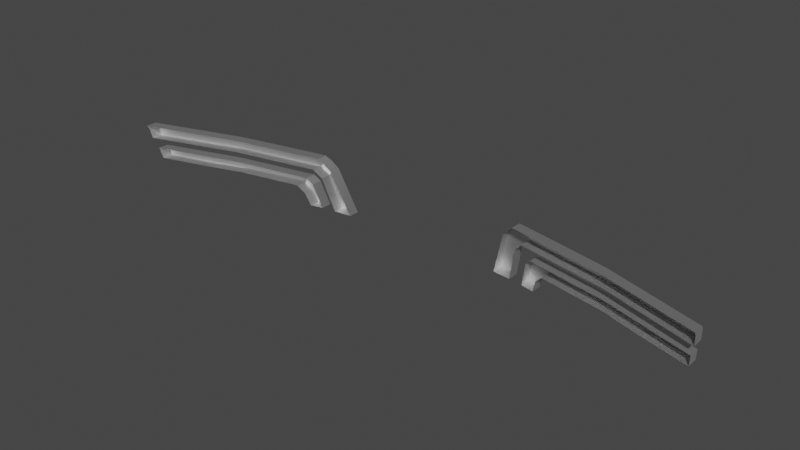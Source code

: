 # Source: Car_Lights.blend  (saved by Blender 2.91.10; exported with 4.5.12 LTS)
import bpy
from mathutils import Matrix  # noqa: F401  (used for matrix-valued properties, if any)

bpy.ops.wm.read_factory_settings(use_empty=True)
scene = bpy.context.scene
scene.name = 'Lights'

# ---- collections
col_collection_001 = bpy.data.collections.new('Collection.001'); scene.collection.children.link(col_collection_001)

# ---- materials (node trees are filled in below, after node groups)
mat_material_001 = bpy.data.materials.new('Material.001')
mat_material_001.use_transparent_shadow = False
mat_material_001.roughness = 0.5528
mat_material_001.specular_intensity = 1.0
mat_material_001.metallic = 1.0
mat_lights = bpy.data.materials.new('Lights')
mat_lights.use_transparent_shadow = False
mat_lights.roughness = 0.5528
mat_lights.specular_intensity = 1.0
mat_lights.metallic = 1.0

# ---- material node trees
mat_material_001.use_nodes = True; mat_material_001.node_tree.nodes.clear()
_N = mat_material_001.node_tree.nodes; _L = mat_material_001.node_tree.links
n0 = _N.new('ShaderNodeBsdfPrincipled'); n0.name = 'Principled BSDF'; n0.location = (10, 300)
n0.distribution = 'GGX'
n0.subsurface_method = 'BURLEY'
n0.inputs[1].default_value = 1.0
n0.inputs[2].default_value = 0.5528
n0.inputs[3].default_value = 1.45
n0.inputs[13].default_value = 1.0
n0.inputs[27].default_value = (0.0, 0.0, 0.0, 1.0)
n0.inputs[28].default_value = 1.0
n1 = _N.new('ShaderNodeOutputMaterial'); n1.name = 'Material Output'; n1.location = (300, 300)
n2 = _N.new('ShaderNodeNormalMap'); n2.name = 'Normal Map'; n2.location = (-300, -300)
n2.label = 'Normal/Map'
_L.new(n0.outputs[0], n1.inputs[0])
_L.new(n2.outputs[0], n0.inputs[5])
n1.is_active_output = True
mat_lights.use_nodes = True; mat_lights.node_tree.nodes.clear()
_N = mat_lights.node_tree.nodes; _L = mat_lights.node_tree.links
n0 = _N.new('ShaderNodeBsdfPrincipled'); n0.name = 'Principled BSDF'; n0.location = (10, 300)
n0.distribution = 'GGX'
n0.subsurface_method = 'BURLEY'
n0.inputs[1].default_value = 1.0
n0.inputs[2].default_value = 0.5528
n0.inputs[3].default_value = 1.45
n0.inputs[13].default_value = 1.0
n0.inputs[27].default_value = (0.0, 0.0, 0.0, 1.0)
n0.inputs[28].default_value = 1.0
n1 = _N.new('ShaderNodeOutputMaterial'); n1.name = 'Material Output'; n1.location = (300, 300)
n2 = _N.new('ShaderNodeNormalMap'); n2.name = 'Normal Map'; n2.location = (-300, -300)
n2.label = 'Normal/Map'
_L.new(n0.outputs[0], n1.inputs[0])
_L.new(n2.outputs[0], n0.inputs[5])
n1.is_active_output = True

# ---- world
world_world_001 = bpy.data.worlds.new('World.001'); scene.world = world_world_001
world_world_001.use_nodes = True; world_world_001.node_tree.nodes.clear()
_N = world_world_001.node_tree.nodes; _L = world_world_001.node_tree.links
n0 = _N.new('ShaderNodeOutputWorld'); n0.name = 'World Output'; n0.location = (300, 300)
n1 = _N.new('ShaderNodeBackground'); n1.name = 'Background'; n1.location = (10, 300)
n1.inputs[0].default_value = (0.05088, 0.05088, 0.05088, 1.0)
_L.new(n1.outputs[0], n0.inputs[0])
n0.is_active_output = True
world_world_001.color = (0.05088, 0.05088, 0.05088)
world_world_001.use_sun_shadow = False
world_world_001.sun_shadow_jitter_overblur = 0.0

# ---- meshes
me_plane_001 = bpy.data.meshes.new('Plane.001')
me_plane_001.from_pydata([(22.38, 80.03, -217.6), (18.42, 80.03, -218.0), (41.15, 89.4, -212.2), (23.52, 91.85, -215.2), (45.22, 89.4, -211.4), (65.6, 91.66, -204.5), (23.33, 91.66, -215.4), (45.09, 92.51, -210.5), (29.24, 82.76, -215.8), (25.7, 80.78, -216.9), (42.0, 92.51, -211.2), (65.39, 89.4, -205.0), (25.16, 92.51, -214.7), (65.68, 92.51, -204.0), (24.35, 87.69, -216.0), (24.18, 92.51, -214.8), (21.62, 89.95, -215.9), (26.07, 89.4, -215.3), (32.12, 84.36, -215.0), (36.64, 86.88, -213.6), (25.51, 80.03, -217.1), (28.36, 80.03, -216.5), (53.31, 84.36, -209.7), (64.68, 86.88, -205.9), (45.28, 84.36, -212.3), (45.25, 86.88, -211.9), (28.2, 86.88, -215.3), (26.91, 85.6, -215.8), (30.85, 84.36, -215.2), (64.32, 84.36, -206.5), (65.6, 91.66, -206.9), (45.19, 91.66, -213.3), (24.35, 91.66, -217.6), (45.22, 89.4, -213.8), (41.15, 89.4, -214.6), (22.38, 80.03, -220.0), (18.42, 80.03, -220.4), (23.52, 91.85, -217.6), (23.33, 91.66, -217.8), (45.09, 92.51, -212.9), (32.12, 84.36, -217.4), (36.64, 86.88, -216.0), (42.0, 92.51, -213.6), (25.16, 92.51, -217.1), (24.35, 87.69, -218.4), (24.18, 92.51, -217.2), (25.7, 80.78, -219.3), (29.24, 82.76, -218.2), (21.62, 89.95, -218.3), (26.07, 89.4, -217.7), (65.68, 92.51, -206.4), (65.39, 89.4, -207.4), (25.51, 80.03, -219.5), (28.36, 80.03, -218.9), (53.31, 84.36, -212.1), (64.68, 86.88, -208.3), (45.28, 84.36, -214.7), (45.25, 86.88, -214.3), (28.2, 86.88, -217.7), (26.91, 85.6, -218.2), (30.85, 84.36, -217.6), (64.32, 84.36, -208.9), (-22.38, 80.03, -217.6), (-18.42, 80.03, -218.0), (-41.15, 89.4, -212.2), (-23.52, 91.85, -215.2), (-45.22, 89.4, -211.4), (-65.6, 91.66, -204.5), (-23.33, 91.66, -215.4), (-45.09, 92.51, -210.5), (-29.24, 82.76, -215.8), (-25.7, 80.78, -216.9), (-42.0, 92.51, -211.2), (-65.39, 89.4, -205.0), (-25.16, 92.51, -214.7), (-65.68, 92.51, -204.0), (-24.35, 87.69, -216.0), (-24.18, 92.51, -214.8), (-21.62, 89.95, -215.9), (-26.07, 89.4, -215.3), (-32.12, 84.36, -215.0), (-36.64, 86.88, -213.6), (-25.51, 80.03, -217.1), (-28.36, 80.03, -216.5), (-53.31, 84.36, -209.7), (-64.68, 86.88, -205.9), (-45.28, 84.36, -212.3), (-45.25, 86.88, -211.9), (-28.2, 86.88, -215.3), (-26.91, 85.6, -215.8), (-30.85, 84.36, -215.2), (-64.32, 84.36, -206.5), (-65.6, 91.66, -206.9), (-45.19, 91.66, -213.3), (-24.35, 91.66, -217.6), (-45.22, 89.4, -213.8), (-41.15, 89.4, -214.6), (-22.38, 80.03, -220.0), (-18.42, 80.03, -220.4), (-23.52, 91.85, -217.6), (-23.33, 91.66, -217.8), (-45.09, 92.51, -212.9), (-32.12, 84.36, -217.4), (-36.64, 86.88, -216.0), (-42.0, 92.51, -213.6), (-25.16, 92.51, -217.1), (-24.35, 87.69, -218.4), (-24.18, 92.51, -217.2), (-25.7, 80.78, -219.3), (-29.24, 82.76, -218.2), (-21.62, 89.95, -218.3), (-26.07, 89.4, -217.7), (-65.68, 92.51, -206.4), (-65.39, 89.4, -207.4), (-25.51, 80.03, -219.5), (-28.36, 80.03, -218.9), (-53.31, 84.36, -212.1), (-64.68, 86.88, -208.3), (-45.28, 84.36, -214.7), (-45.25, 86.88, -214.3), (-28.2, 86.88, -217.7), (-26.91, 85.6, -218.2), (-30.85, 84.36, -217.6), (-64.32, 84.36, -208.9)], [], [(19, 57, 41), (6, 37, 38), (4, 51, 11), (24, 54, 22), (10, 39, 42), (5, 50, 13), (25, 55, 57), (7, 50, 39), (1, 35, 0), (29, 55, 23), (15, 43, 45), (22, 61, 29), (2, 33, 4), (28, 40, 18), (17, 34, 2), (8, 60, 28), (14, 49, 17), (20, 53, 21), (9, 59, 46), (0, 44, 14), (32, 42, 31), (32, 38, 37), (57, 54, 56), (31, 51, 33), (42, 39, 31), (36, 44, 35), (34, 32, 31), (33, 34, 31), (45, 43, 32), (39, 30, 31), (37, 45, 32), (48, 32, 44), (32, 49, 44), (56, 41, 57), (53, 46, 47), (46, 59, 47), (55, 61, 54), (47, 59, 60), (58, 40, 60), (58, 60, 59), (11, 30, 5), (20, 46, 52), (3, 45, 37), (21, 47, 8), (12, 42, 43), (18, 56, 24), (16, 38, 48), (26, 41, 58), (1, 48, 36), (27, 58, 59), (81, 119, 87), (68, 99, 65), (113, 66, 73), (116, 86, 84), (72, 101, 69), (112, 67, 75), (87, 117, 85), (69, 112, 75), (97, 63, 62), (117, 91, 85), (77, 105, 74), (123, 84, 91), (95, 64, 66), (102, 90, 80), (96, 79, 64), (122, 70, 90), (111, 76, 79), (115, 82, 83), (71, 121, 89), (106, 62, 76), (104, 94, 93), (94, 99, 100), (119, 116, 117), (93, 113, 92), (104, 93, 101), (98, 106, 110), (96, 94, 111), (95, 93, 96), (107, 94, 105), (101, 92, 112), (99, 94, 107), (94, 110, 106), (94, 106, 111), (118, 103, 102), (108, 115, 109), (108, 109, 121), (117, 116, 123), (109, 122, 121), (102, 120, 122), (120, 121, 122), (92, 73, 67), (82, 108, 71), (65, 107, 77), (109, 83, 70), (74, 104, 72), (118, 80, 86), (78, 100, 68), (88, 103, 81), (63, 110, 78), (89, 120, 88), (19, 25, 57), (6, 3, 37), (4, 33, 51), (24, 56, 54), (10, 7, 39), (5, 30, 50), (25, 23, 55), (7, 13, 50), (1, 36, 35), (29, 61, 55), (15, 12, 43), (22, 54, 61), (2, 34, 33), (28, 60, 40), (17, 49, 34), (8, 47, 60), (14, 44, 49), (20, 52, 53), (9, 27, 59), (0, 35, 44), (32, 43, 42), (57, 55, 54), (31, 30, 51), (36, 48, 44), (34, 49, 32), (39, 50, 30), (48, 38, 32), (56, 40, 41), (53, 52, 46), (58, 41, 40), (11, 51, 30), (20, 9, 46), (3, 15, 45), (21, 53, 47), (12, 10, 42), (18, 40, 56), (16, 6, 38), (26, 19, 41), (1, 16, 48), (27, 26, 58), (81, 103, 119), (68, 100, 99), (113, 95, 66), (116, 118, 86), (72, 104, 101), (112, 92, 67), (87, 119, 117), (69, 101, 112), (97, 98, 63), (117, 123, 91), (77, 107, 105), (123, 116, 84), (95, 96, 64), (102, 122, 90), (96, 111, 79), (122, 109, 70), (111, 106, 76), (115, 114, 82), (71, 108, 121), (106, 97, 62), (104, 105, 94), (119, 118, 116), (93, 95, 113), (98, 97, 106), (96, 93, 94), (101, 93, 92), (94, 100, 110), (118, 119, 103), (108, 114, 115), (102, 103, 120), (92, 113, 73), (82, 114, 108), (65, 99, 107), (109, 115, 83), (74, 105, 104), (118, 102, 80), (78, 110, 100), (88, 120, 103), (63, 98, 110), (89, 121, 120)])
me_plane_001.polygons.foreach_set('use_smooth', [True] * 180)
me_plane_001.polygons.foreach_set('material_index', [0, 0, 0, 0, 0, 0, 0, 0, 0, 0, 0, 0, 0, 0, 0, 0, 0, 0, 0, 0, 1, 1, 1, 1, 1, 1, 1, 1, 1, 1, 1, 1, 1, 1, 1, 1, 1, 1, 1, 1, 0, 0, 0, 0, 0, 0, 0, 0, 0, 0, 0, 0, 0, 0, 0, 0, 0, 0, 0, 0, 0, 0, 0, 0, 0, 0, 0, 0, 0, 0, 1, 1, 1, 1, 1, 1, 1, 1, 1, 1, 1, 1, 1, 1, 1, 1, 1, 1, 1, 1, 0, 0, 0, 0, 0, 0, 0, 0, 0, 0, 0, 0, 0, 0, 0, 0, 0, 0, 0, 0, 0, 0, 0, 0, 0, 0, 0, 0, 0, 0, 1, 1, 1, 1, 1, 1, 1, 1, 1, 1, 0, 0, 0, 0, 0, 0, 0, 0, 0, 0, 0, 0, 0, 0, 0, 0, 0, 0, 0, 0, 0, 0, 0, 0, 0, 0, 0, 0, 0, 0, 1, 1, 1, 1, 1, 1, 1, 1, 1, 1, 0, 0, 0, 0, 0, 0, 0, 0, 0, 0])
_k = set([(0, 1), (0, 14), (0, 35), (1, 16), (1, 36), (2, 4), (2, 17), (3, 6), (3, 15), (4, 11), (5, 11), (5, 13), (6, 16), (7, 10), (7, 13), (8, 21), (8, 28), (9, 20), (9, 27), (10, 12), (11, 51), (12, 15), (13, 50), (14, 17), (14, 44), (15, 45), (17, 49), (18, 24), (18, 28), (19, 25), (19, 26), (20, 21), (20, 52), (21, 53), (22, 24), (22, 29), (23, 25), (23, 29), (23, 55), (26, 27), (26, 58), (27, 59), (28, 60), (29, 61), (30, 50), (30, 51), (33, 34), (33, 51), (34, 49), (35, 36), (35, 44), (36, 48), (37, 38), (37, 45), (38, 48), (39, 42), (39, 50), (40, 56), (40, 60), (41, 57), (41, 58), (42, 43), (43, 45), (44, 49), (46, 52), (46, 59), (47, 53), (47, 60), (52, 53), (54, 56), (54, 61), (55, 57), (55, 61), (58, 59), (62, 63), (62, 76), (62, 97), (63, 78), (63, 98), (64, 66), (64, 79), (65, 68), (65, 77), (66, 73), (67, 73), (67, 75), (68, 78), (69, 72), (69, 75), (70, 83), (70, 90), (71, 82), (71, 89), (72, 74), (73, 113), (74, 77), (75, 112), (76, 79), (76, 106), (77, 107), (79, 111), (80, 86), (80, 90), (81, 87), (81, 88), (82, 83), (82, 114), (83, 115), (84, 86), (84, 91), (85, 87), (85, 91), (85, 117), (88, 89), (88, 120), (89, 121), (90, 122), (91, 123), (92, 112), (92, 113), (95, 96), (95, 113), (96, 111), (97, 98), (97, 106), (98, 110), (99, 100), (99, 107), (100, 110), (101, 104), (101, 112), (102, 118), (102, 122), (103, 119), (103, 120), (104, 105), (105, 107), (106, 111), (108, 114), (108, 121), (109, 115), (109, 122), (114, 115), (116, 118), (116, 123), (117, 119), (117, 123), (120, 121)])
me_plane_001.attributes.new('sharp_edge', 'BOOLEAN', 'EDGE').data.foreach_set('value', [ (min(e.vertices), max(e.vertices)) in _k for e in me_plane_001.edges])
_uv = me_plane_001.uv_layers.new(name='UVMap')
_uv.uv.foreach_set('vector', [0.1008, 0.9384, 0.1013, 0.9384, 0.1008, 0.9384, 0.1059, 0.9598, 0.1059, 0.9598, 0.1059, 0.9598, 0.1013, 0.9386, 0.1028, 0.9386, 0.1028, 0.9386, 0.1013, 0.9382, 0.102, 0.9382, 0.102, 0.9382, 0.1057, 0.9598, 0.1057, 0.9597, 0.1057, 0.9598, 0.1055, 0.9597, 0.1055, 0.9597, 0.1055, 0.9597, 0.1013, 0.9384, 0.1024, 0.9384, 0.1013, 0.9384, 0.1057, 0.9597, 0.1055, 0.9597, 0.1057, 0.9597, 0.106, 0.9597, 0.106, 0.9597, 0.106, 0.9597, 0.1022, 0.9382, 0.1024, 0.9384, 0.1024, 0.9384, 0.1059, 0.9598, 0.1059, 0.9598, 0.1059, 0.9598, 0.102, 0.9382, 0.1022, 0.9382, 0.1022, 0.9382, 0.101, 0.9386, 0.1013, 0.9386, 0.1013, 0.9386, 0.1004, 0.9382, 0.1005, 0.9382, 0.1005, 0.9382, 0.09977, 0.9386, 0.101, 0.9386, 0.101, 0.9386, 0.1003, 0.9381, 0.1004, 0.9382, 0.1004, 0.9382, 0.0997, 0.9385, 0.09977, 0.9386, 0.09977, 0.9386, 0.1059, 0.9596, 0.1058, 0.9596, 0.1058, 0.9596, 0.1001, 0.9379, 0.1, 0.9383, 0.1001, 0.9379, 0.106, 0.9597, 0.1059, 0.9598, 0.1059, 0.9598, 0.1465, 0.5492, 0.1452, 0.5489, 0.1451, 0.5487, 0.09518, 0.4979, 0.09526, 0.4979, 0.09524, 0.4979, 0.1168, 0.4115, 0.1212, 0.4102, 0.1167, 0.4102, 0.1169, 0.4141, 0.1266, 0.4129, 0.1169, 0.4129, 0.1452, 0.5489, 0.1451, 0.5488, 0.1451, 0.5487, 0.1471, 0.5487, 0.1466, 0.5489, 0.1469, 0.5484, 0.1153, 0.4129, 0.1056, 0.4143, 0.1169, 0.4141, 0.1169, 0.4129, 0.1153, 0.4129, 0.1169, 0.4141, 0.1464, 0.5492, 0.1464, 0.5492, 0.1465, 0.5492, 0.1451, 0.5488, 0.1441, 0.5483, 0.1451, 0.5487, 0.1465, 0.5492, 0.1464, 0.5492, 0.1465, 0.5492, 0.1468, 0.5491, 0.1465, 0.5492, 0.1466, 0.5489, 0.1056, 0.4143, 0.1072, 0.4131, 0.1067, 0.4122, 0.1167, 0.4102, 0.1136, 0.4116, 0.1168, 0.4115, 0.1102, 0.408, 0.1093, 0.4084, 0.1106, 0.4094, 0.1093, 0.4084, 0.1086, 0.411, 0.1106, 0.4094, 0.1239, 0.4115, 0.1229, 0.4102, 0.1212, 0.4102, 0.1106, 0.4094, 0.1086, 0.411, 0.1111, 0.4103, 0.109, 0.4117, 0.1118, 0.4103, 0.1111, 0.4103, 0.109, 0.4117, 0.1111, 0.4103, 0.1086, 0.411, 0.1028, 0.9386, 0.1028, 0.9388, 0.1028, 0.9388, 0.1001, 0.9378, 0.1001, 0.9379, 0.1001, 0.9378, 0.1059, 0.9598, 0.1059, 0.9598, 0.1059, 0.9598, 0.1002, 0.9378, 0.1003, 0.9381, 0.1003, 0.9381, 0.1059, 0.9598, 0.1057, 0.9598, 0.1059, 0.9598, 0.1005, 0.9382, 0.1013, 0.9382, 0.1013, 0.9382, 0.1059, 0.9598, 0.1059, 0.9598, 0.1059, 0.9598, 0.1001, 0.9384, 0.1008, 0.9384, 0.1001, 0.9384, 0.106, 0.9597, 0.1059, 0.9598, 0.106, 0.9597, 0.1, 0.9383, 0.1001, 0.9384, 0.1, 0.9383, 0.1008, 0.9384, 0.1013, 0.9384, 0.1013, 0.9384, 0.1059, 0.9598, 0.1059, 0.9598, 0.1059, 0.9598, 0.1028, 0.9386, 0.1013, 0.9386, 0.1028, 0.9386, 0.102, 0.9382, 0.1013, 0.9382, 0.102, 0.9382, 0.1057, 0.9598, 0.1057, 0.9597, 0.1057, 0.9597, 0.1055, 0.9597, 0.1055, 0.9597, 0.1055, 0.9597, 0.1013, 0.9384, 0.1024, 0.9384, 0.1024, 0.9384, 0.1057, 0.9597, 0.1055, 0.9597, 0.1055, 0.9597, 0.106, 0.9597, 0.106, 0.9597, 0.106, 0.9597, 0.1024, 0.9384, 0.1022, 0.9382, 0.1024, 0.9384, 0.1059, 0.9598, 0.1059, 0.9598, 0.1059, 0.9598, 0.1022, 0.9382, 0.102, 0.9382, 0.1022, 0.9382, 0.1013, 0.9386, 0.101, 0.9386, 0.1013, 0.9386, 0.1005, 0.9382, 0.1004, 0.9382, 0.1005, 0.9382, 0.101, 0.9386, 0.09977, 0.9386, 0.101, 0.9386, 0.1004, 0.9382, 0.1003, 0.9381, 0.1004, 0.9382, 0.09977, 0.9386, 0.0997, 0.9385, 0.09977, 0.9386, 0.1058, 0.9596, 0.1059, 0.9596, 0.1058, 0.9596, 0.1001, 0.9379, 0.1, 0.9383, 0.1, 0.9383, 0.1059, 0.9598, 0.106, 0.9597, 0.1059, 0.9598, 0.1452, 0.5489, 0.1465, 0.5492, 0.1451, 0.5487, 0.09518, 0.4979, 0.09524, 0.4979, 0.09526, 0.4979, 0.1168, 0.4115, 0.1212, 0.4102, 0.1239, 0.4115, 0.1169, 0.4141, 0.1266, 0.4129, 0.1268, 0.4141, 0.1452, 0.5489, 0.1451, 0.5487, 0.1451, 0.5488, 0.1471, 0.5487, 0.1466, 0.5489, 0.1468, 0.5491, 0.1153, 0.4129, 0.1056, 0.4143, 0.1072, 0.4131, 0.1169, 0.4129, 0.1169, 0.4141, 0.1153, 0.4129, 0.1464, 0.5492, 0.1465, 0.5492, 0.1464, 0.5492, 0.1451, 0.5488, 0.1441, 0.5483, 0.1441, 0.5484, 0.1465, 0.5492, 0.1465, 0.5492, 0.1464, 0.5492, 0.1465, 0.5492, 0.1468, 0.5491, 0.1466, 0.5489, 0.1056, 0.4143, 0.1067, 0.4122, 0.1072, 0.4131, 0.1167, 0.4102, 0.1136, 0.4116, 0.1118, 0.4103, 0.1093, 0.4084, 0.1102, 0.408, 0.1106, 0.4094, 0.1093, 0.4084, 0.1106, 0.4094, 0.1086, 0.411, 0.1239, 0.4115, 0.1212, 0.4102, 0.1229, 0.4102, 0.1106, 0.4094, 0.1111, 0.4103, 0.1086, 0.411, 0.1118, 0.4103, 0.109, 0.4117, 0.1111, 0.4103, 0.109, 0.4117, 0.1086, 0.411, 0.1111, 0.4103, 0.1028, 0.9388, 0.1028, 0.9386, 0.1028, 0.9388, 0.1001, 0.9378, 0.1001, 0.9379, 0.1001, 0.9379, 0.1059, 0.9598, 0.1059, 0.9598, 0.1059, 0.9598, 0.1003, 0.9381, 0.1002, 0.9378, 0.1003, 0.9381, 0.1059, 0.9598, 0.1057, 0.9598, 0.1057, 0.9598, 0.1013, 0.9382, 0.1005, 0.9382, 0.1013, 0.9382, 0.1059, 0.9598, 0.1059, 0.9598, 0.1059, 0.9598, 0.1001, 0.9384, 0.1008, 0.9384, 0.1008, 0.9384, 0.106, 0.9597, 0.1059, 0.9598, 0.1059, 0.9598, 0.1, 0.9383, 0.1001, 0.9384, 0.1001, 0.9384, 0.1008, 0.9384, 0.1013, 0.9384, 0.1013, 0.9384, 0.1059, 0.9598, 0.1059, 0.9598, 0.1059, 0.9598, 0.1013, 0.9386, 0.1013, 0.9386, 0.1028, 0.9386, 0.1013, 0.9382, 0.1013, 0.9382, 0.102, 0.9382, 0.1057, 0.9598, 0.1057, 0.9597, 0.1057, 0.9597, 0.1055, 0.9597, 0.1055, 0.9597, 0.1055, 0.9597, 0.1013, 0.9384, 0.1024, 0.9384, 0.1024, 0.9384, 0.1057, 0.9597, 0.1055, 0.9597, 0.1055, 0.9597, 0.106, 0.9597, 0.106, 0.9597, 0.106, 0.9597, 0.1022, 0.9382, 0.1022, 0.9382, 0.1024, 0.9384, 0.1059, 0.9598, 0.1059, 0.9598, 0.1059, 0.9598, 0.102, 0.9382, 0.102, 0.9382, 0.1022, 0.9382, 0.101, 0.9386, 0.101, 0.9386, 0.1013, 0.9386, 0.1004, 0.9382, 0.1004, 0.9382, 0.1005, 0.9382, 0.09977, 0.9386, 0.09977, 0.9386, 0.101, 0.9386, 0.1003, 0.9381, 0.1003, 0.9381, 0.1004, 0.9382, 0.0997, 0.9385, 0.0997, 0.9385, 0.09977, 0.9386, 0.1059, 0.9596, 0.1059, 0.9596, 0.1058, 0.9596, 0.1001, 0.9379, 0.1, 0.9383, 0.1, 0.9383, 0.106, 0.9597, 0.106, 0.9597, 0.1059, 0.9598, 0.1465, 0.5492, 0.1464, 0.5492, 0.1452, 0.5489, 0.1168, 0.4115, 0.1239, 0.4115, 0.1212, 0.4102, 0.1169, 0.4141, 0.1268, 0.4141, 0.1266, 0.4129, 0.1471, 0.5487, 0.1468, 0.5491, 0.1466, 0.5489, 0.1153, 0.4129, 0.1072, 0.4131, 0.1056, 0.4143, 0.1451, 0.5488, 0.1441, 0.5484, 0.1441, 0.5483, 0.1468, 0.5491, 0.1466, 0.5492, 0.1465, 0.5492, 0.1167, 0.4102, 0.1118, 0.4103, 0.1136, 0.4116, 0.1102, 0.408, 0.1092, 0.408, 0.1093, 0.4084, 0.109, 0.4117, 0.1136, 0.4116, 0.1118, 0.4103, 0.1028, 0.9386, 0.1028, 0.9386, 0.1028, 0.9388, 0.1001, 0.9378, 0.1001, 0.9379, 0.1001, 0.9379, 0.1059, 0.9598, 0.1059, 0.9598, 0.1059, 0.9598, 0.1002, 0.9378, 0.1002, 0.9378, 0.1003, 0.9381, 0.1059, 0.9598, 0.1057, 0.9598, 0.1057, 0.9598, 0.1005, 0.9382, 0.1005, 0.9382, 0.1013, 0.9382, 0.1059, 0.9598, 0.1059, 0.9598, 0.1059, 0.9598, 0.1001, 0.9384, 0.1008, 0.9384, 0.1008, 0.9384, 0.106, 0.9597, 0.1059, 0.9598, 0.1059, 0.9598, 0.1, 0.9383, 0.1001, 0.9384, 0.1001, 0.9384, 0.1008, 0.9384, 0.1008, 0.9384, 0.1013, 0.9384, 0.1059, 0.9598, 0.1059, 0.9598, 0.1059, 0.9598, 0.1028, 0.9386, 0.1013, 0.9386, 0.1013, 0.9386, 0.102, 0.9382, 0.1013, 0.9382, 0.1013, 0.9382, 0.1057, 0.9598, 0.1057, 0.9598, 0.1057, 0.9597, 0.1055, 0.9597, 0.1055, 0.9597, 0.1055, 0.9597, 0.1013, 0.9384, 0.1013, 0.9384, 0.1024, 0.9384, 0.1057, 0.9597, 0.1057, 0.9597, 0.1055, 0.9597, 0.106, 0.9597, 0.106, 0.9597, 0.106, 0.9597, 0.1024, 0.9384, 0.1022, 0.9382, 0.1022, 0.9382, 0.1059, 0.9598, 0.1059, 0.9598, 0.1059, 0.9598, 0.1022, 0.9382, 0.102, 0.9382, 0.102, 0.9382, 0.1013, 0.9386, 0.101, 0.9386, 0.101, 0.9386, 0.1005, 0.9382, 0.1004, 0.9382, 0.1004, 0.9382, 0.101, 0.9386, 0.09977, 0.9386, 0.09977, 0.9386, 0.1004, 0.9382, 0.1003, 0.9381, 0.1003, 0.9381, 0.09977, 0.9386, 0.0997, 0.9385, 0.0997, 0.9385, 0.1058, 0.9596, 0.1059, 0.9596, 0.1059, 0.9596, 0.1001, 0.9379, 0.1001, 0.9379, 0.1, 0.9383, 0.1059, 0.9598, 0.106, 0.9597, 0.106, 0.9597, 0.1452, 0.5489, 0.1464, 0.5492, 0.1465, 0.5492, 0.1168, 0.4115, 0.1167, 0.4102, 0.1212, 0.4102, 0.1169, 0.4141, 0.1169, 0.4129, 0.1266, 0.4129, 0.1471, 0.5487, 0.1469, 0.5484, 0.1466, 0.5489, 0.1153, 0.4129, 0.1169, 0.4141, 0.1056, 0.4143, 0.1451, 0.5488, 0.1451, 0.5487, 0.1441, 0.5483, 0.1465, 0.5492, 0.1466, 0.5492, 0.1468, 0.5491, 0.1167, 0.4102, 0.1168, 0.4115, 0.1136, 0.4116, 0.1093, 0.4084, 0.1092, 0.408, 0.1102, 0.408, 0.1118, 0.4103, 0.1136, 0.4116, 0.109, 0.4117, 0.1028, 0.9388, 0.1028, 0.9386, 0.1028, 0.9386, 0.1001, 0.9378, 0.1001, 0.9378, 0.1001, 0.9379, 0.1059, 0.9598, 0.1059, 0.9598, 0.1059, 0.9598, 0.1003, 0.9381, 0.1002, 0.9378, 0.1002, 0.9378, 0.1059, 0.9598, 0.1059, 0.9598, 0.1057, 0.9598, 0.1013, 0.9382, 0.1005, 0.9382, 0.1005, 0.9382, 0.1059, 0.9598, 0.1059, 0.9598, 0.1059, 0.9598, 0.1001, 0.9384, 0.1001, 0.9384, 0.1008, 0.9384, 0.106, 0.9597, 0.106, 0.9597, 0.1059, 0.9598, 0.1, 0.9383, 0.1, 0.9383, 0.1001, 0.9384])
me_plane_001.materials.append(mat_material_001)
me_plane_001.materials.append(mat_lights)
me_plane_001.use_remesh_fix_poles = True
me_plane_001.use_remesh_preserve_attributes = False
me_plane_001.use_mirror_vertex_groups = False
me_plane_001.update()
me_plane_001.normals_split_custom_set([tuple(v) for v in zip(*[iter([-2.092e-07, 1.0, 0.0, -7.014e-07, 1.0, 0.0, 2.459e-07, 1.0, 0.0, -0.7071, 0.7071, 0.0, -0.7071, 0.7071, 0.0, -0.7071, 0.7071, 0.0, -1.148e-06, -1.0, 0.0, 7.566e-07, -1.0, 0.0, 7.566e-07, -1.0, 0.0, 5.498e-07, -1.0, 0.0, 8.458e-07, -1.0, 0.0, 7.965e-07, -1.0, 0.0, 3.804e-06, 1.0, 0.0, 4.187e-06, 1.0, 0.0, 2.71e-06, 1.0, 0.0, 0.9955, -0.09498, 0.0, 0.9955, -0.09498, 0.0, 0.9955, -0.09497, 0.0, -2.981e-07, 1.0, 0.0, 7.854e-07, 1.0, 0.0, -7.014e-07, 1.0, 0.0, 2.905e-06, 1.0, 0.0, -3.705e-07, 1.0, 0.0, 4.187e-06, 1.0, 0.0, 0.0, -1.0, 0.0, 0.0, -1.0, 0.0, 0.0, -1.0, 0.0, 0.9901, -0.1402, 0.0, 0.9901, -0.1402, 0.0, 0.9901, -0.1402, 0.0, 0.0, 1.0, 0.0, -4.02e-07, 1.0, 0.0, 0.0, 1.0, 0.0, 7.965e-07, -1.0, 0.0, 6.932e-07, -1.0, 0.0, 6.932e-07, -1.0, 0.0, -2.775e-06, -1.0, 0.0, -1.87e-06, -1.0, 0.0, -1.148e-06, -1.0, 0.0, 0.0, -1.0, 0.0, 0.0, -1.0, 0.0, 0.0, -1.0, 0.0, -1.518e-06, -1.0, 0.0, -2.492e-06, -1.0, 0.0, -2.775e-06, -1.0, 0.0, 0.8325, -0.5541, 0.0, 0.7071, -0.7071, 0.0, 0.7071, -0.7071, 0.0, 0.7071, -0.7071, 0.0, 0.7071, -0.7071, 0.0, 0.7071, -0.7071, 0.0, 0.0, -1.0, 0.0, 0.0, -1.0, 0.0, 0.0, -1.0, 0.0, -0.9695, 0.2449, 0.0, -0.9695, 0.2449, 0.0, -0.9695, 0.2449, 0.0, 0.9684, -0.2494, 0.0, 0.9684, -0.2494, 0.0, 0.9684, -0.2494, 0.0, 0.1396, 0.3137, -0.9392, 0.1846, 0.4112, -0.8927, 0.2407, 0.3056, -0.9212, 0.1396, 0.3137, -0.9392, 0.1073, 0.27, -0.9569, 0.08923, 0.4973, -0.863, 0.2504, 0.1796, -0.9513, 0.2931, 0.1277, -0.9475, 0.2492, 0.1859, -0.9505, 0.2407, 0.3056, -0.9212, 0.297, 0.1851, -0.9368, 0.2432, 0.1861, -0.952, 0.1846, 0.4112, -0.8927, 0.2309, 0.4262, -0.8746, 0.2407, 0.3056, -0.9212, 0.1124, 0.1773, -0.9777, 0.1294, 0.1772, -0.9756, 0.1129, 0.1769, -0.9777, 0.1977, 0.1765, -0.9642, 0.1396, 0.3137, -0.9392, 0.2407, 0.3056, -0.9212, 0.2432, 0.1861, -0.952, 0.1977, 0.1765, -0.9642, 0.2407, 0.3056, -0.9212, 0.1088, 0.4532, -0.8848, 0.1695, 0.4218, -0.8907, 0.1396, 0.3137, -0.9392, 0.2309, 0.4262, -0.8746, 0.2861, 0.3234, -0.902, 0.2407, 0.3056, -0.9212, 0.08923, 0.4973, -0.863, 0.1088, 0.4532, -0.8848, 0.1396, 0.3137, -0.9392, 0.1102, 0.1776, -0.9779, 0.1396, 0.3137, -0.9392, 0.1294, 0.1772, -0.9756, 0.1396, 0.3137, -0.9392, 0.1989, 0.1744, -0.9644, 0.1294, 0.1772, -0.9756, 0.2492, 0.1859, -0.9505, 0.1924, 0.1856, -0.9636, 0.2504, 0.1796, -0.9513, 0.1912, 0.1877, -0.9634, 0.1931, 0.1843, -0.9637, 0.1973, 0.1771, -0.9642, 0.1931, 0.1843, -0.9637, 0.1989, 0.1744, -0.9644, 0.1973, 0.1771, -0.9642, 0.2785, 0.1735, -0.9446, 0.2759, 0.1836, -0.9435, 0.2931, 0.1277, -0.9475, 0.1973, 0.1771, -0.9642, 0.1989, 0.1744, -0.9644, 0.1989, 0.1744, -0.9644, 0.1989, 0.1744, -0.9644, 0.1977, 0.1765, -0.9642, 0.1989, 0.1744, -0.9644, 0.1989, 0.1744, -0.9644, 0.1989, 0.1744, -0.9644, 0.1989, 0.1744, -0.9644, 0.9955, -0.09499, 0.0, 0.9955, -0.09499, 0.0, 0.9955, -0.09498, 0.0, -0.9695, 0.2449, 0.0, -0.9695, 0.2449, 0.0, -0.9695, 0.2449, 0.0, -0.7071, 0.7071, 0.0, -0.7071, 0.7071, 0.0, -0.7071, 0.7071, 0.0, 0.9519, -0.3065, 0.0, 0.8732, -0.4874, 0.0, 0.8325, -0.5541, 0.0, -5.021e-07, 1.0, 0.0, 2.71e-06, 1.0, 0.0, -4.02e-07, 1.0, 0.0, 0.0, -1.0, 0.0, 3.937e-07, -1.0, 0.0, 5.498e-07, -1.0, 0.0, -0.8364, 0.5481, 0.0, -0.7071, 0.7071, 0.0, -0.8693, 0.4943, 0.0, 1.809e-06, 1.0, 0.0, 2.459e-07, 1.0, 0.0, 1.809e-06, 1.0, 0.0, -0.9518, 0.3066, 0.0, -0.8693, 0.4943, 0.0, -0.9518, 0.3066, 0.0, -0.7071, 0.7071, 0.0, -0.7071, 0.7071, 0.0, -0.7071, 0.7071, 0.0, 2.092e-07, 1.0, 0.0, 7.014e-07, 1.0, 0.0, 2.981e-07, 1.0, 0.0, 0.7071, 0.7071, 0.0, 0.7071, 0.7071, 0.0, 0.7071, 0.7071, 0.0, -7.566e-07, -1.0, 0.0, 1.148e-06, -1.0, 0.0, -7.566e-07, -1.0, 0.0, -8.458e-07, -1.0, 0.0, -5.498e-07, -1.0, 0.0, -7.965e-07, -1.0, 0.0, -3.804e-06, 1.0, 0.0, -4.187e-06, 1.0, 0.0, -2.905e-06, 1.0, 0.0, -0.9955, -0.09497, 0.0, -0.9955, -0.09498, 0.0, -0.9955, -0.09496, 0.0, 2.981e-07, 1.0, 0.0, -7.854e-07, 1.0, 0.0, -7.854e-07, 1.0, 0.0, -2.905e-06, 1.0, 0.0, 3.705e-07, 1.0, 0.0, 3.705e-07, 1.0, 0.0, 0.0, -1.0, 0.0, 0.0, -1.0, 0.0, 0.0, -1.0, 0.0, -0.9901, -0.1402, 0.0, -0.9901, -0.1402, 0.0, -0.9901, -0.1402, 0.0, 0.0, 1.0, 0.0, 4.02e-07, 1.0, 0.0, 5.021e-07, 1.0, 0.0, -6.932e-07, -1.0, 0.0, -7.965e-07, -1.0, 0.0, -6.932e-07, -1.0, 0.0, 1.87e-06, -1.0, 0.0, 2.775e-06, -1.0, 0.0, 1.148e-06, -1.0, 0.0, 0.0, -1.0, 0.0, 0.0, -1.0, 0.0, 0.0, -1.0, 0.0, 2.492e-06, -1.0, 0.0, 1.518e-06, -1.0, 0.0, 2.775e-06, -1.0, 0.0, -0.7071, -0.7071, 0.0, -0.8325, -0.5541, 0.0, -0.7071, -0.7071, 0.0, -0.7071, -0.7071, 0.0, -0.7071, -0.7071, 0.0, -0.7071, -0.7071, 0.0, 0.0, -1.0, 0.0, 0.0, -1.0, 0.0, 0.0, -1.0, 0.0, 0.9695, 0.2449, 0.0, 0.9695, 0.2449, 0.0, 0.9695, 0.2449, 0.0, -0.9684, -0.2494, 0.0, -0.9684, -0.2494, 0.0, -0.9684, -0.2494, 0.0, -0.1846, 0.4112, -0.8927, -0.1396, 0.3137, -0.9392, -0.2407, 0.3056, -0.9212, -0.1396, 0.3137, -0.9392, -0.08923, 0.4973, -0.863, -0.1073, 0.27, -0.9569, -0.2504, 0.1796, -0.9513, -0.2931, 0.1277, -0.9475, -0.2785, 0.1735, -0.9446, -0.2407, 0.3056, -0.9212, -0.297, 0.1851, -0.9368, -0.2861, 0.3234, -0.902, -0.1846, 0.4112, -0.8927, -0.2407, 0.3056, -0.9212, -0.2309, 0.4262, -0.8746, -0.1124, 0.1773, -0.9777, -0.1294, 0.1772, -0.9756, -0.1102, 0.1776, -0.9779, -0.1977, 0.1765, -0.9642, -0.1396, 0.3137, -0.9392, -0.1989, 0.1744, -0.9644, -0.2432, 0.1861, -0.952, -0.2407, 0.3056, -0.9212, -0.1977, 0.1765, -0.9642, -0.1088, 0.4532, -0.8848, -0.1396, 0.3137, -0.9392, -0.1695, 0.4218, -0.8907, -0.2309, 0.4262, -0.8746, -0.2861, 0.3234, -0.902, -0.2733, 0.4278, -0.8615, -0.08923, 0.4973, -0.863, -0.1396, 0.3137, -0.9392, -0.1088, 0.4532, -0.8848, -0.1396, 0.3137, -0.9392, -0.1102, 0.1776, -0.9779, -0.1294, 0.1772, -0.9756, -0.1396, 0.3137, -0.9392, -0.1294, 0.1772, -0.9756, -0.1989, 0.1744, -0.9644, -0.2492, 0.1859, -0.9505, -0.1924, 0.1856, -0.9636, -0.1977, 0.1765, -0.9642, -0.1931, 0.1843, -0.9637, -0.1912, 0.1877, -0.9634, -0.1973, 0.1771, -0.9642, -0.1931, 0.1843, -0.9637, -0.1973, 0.1771, -0.9642, -0.1989, 0.1744, -0.9644, -0.2785, 0.1735, -0.9446, -0.2931, 0.1277, -0.9475, -0.2759, 0.1836, -0.9435, -0.1973, 0.1771, -0.9642, -0.1989, 0.1744, -0.9644, -0.1989, 0.1744, -0.9644, -0.1977, 0.1765, -0.9642, -0.1989, 0.1744, -0.9644, -0.1989, 0.1744, -0.9644, -0.1989, 0.1744, -0.9644, -0.1989, 0.1744, -0.9644, -0.1989, 0.1744, -0.9644, -0.9955, -0.09499, 0.0, -0.9955, -0.09499, 0.0, -0.9955, -0.09498, 0.0, 0.9695, 0.2449, 0.0, 0.9695, 0.2449, 0.0, 0.9695, 0.2449, 0.0, 0.7071, 0.7071, 0.0, 0.7071, 0.7071, 0.0, 0.7071, 0.7071, 0.0, -0.8732, -0.4874, 0.0, -0.9519, -0.3065, 0.0, -0.8325, -0.5541, 0.0, 5.021e-07, 1.0, 0.0, -2.71e-06, 1.0, 0.0, -3.804e-06, 1.0, 0.0, -3.937e-07, -1.0, 0.0, 0.0, -1.0, 0.0, -5.498e-07, -1.0, 0.0, 0.8364, 0.5481, 0.0, 0.7071, 0.7071, 0.0, 0.7071, 0.7071, 0.0, -1.809e-06, 1.0, 0.0, -2.459e-07, 1.0, 0.0, 2.092e-07, 1.0, 0.0, 0.9518, 0.3066, 0.0, 0.8693, 0.4943, 0.0, 0.8364, 0.5481, 0.0, 0.7071, 0.7071, 0.0, 0.7071, 0.7071, 0.0, 0.7071, 0.7071, 0.0, -2.092e-07, 1.0, 0.0, -2.981e-07, 1.0, 0.0, -7.014e-07, 1.0, 0.0, -0.7071, 0.7071, 0.0, -0.7071, 0.7071, 0.0, -0.7071, 0.7071, 0.0, -1.148e-06, -1.0, 0.0, -1.87e-06, -1.0, 0.0, 7.566e-07, -1.0, 0.0, 5.498e-07, -1.0, 0.0, 3.937e-07, -1.0, 0.0, 8.458e-07, -1.0, 0.0, 3.804e-06, 1.0, 0.0, 2.905e-06, 1.0, 0.0, 4.187e-06, 1.0, 0.0, 0.9955, -0.09498, 0.0, 0.9955, -0.09499, 0.0, 0.9955, -0.09498, 0.0, -2.981e-07, 1.0, 0.0, 7.854e-07, 1.0, 0.0, 7.854e-07, 1.0, 0.0, 2.905e-06, 1.0, 0.0, -3.705e-07, 1.0, 0.0, -3.705e-07, 1.0, 0.0, 0.0, -1.0, 0.0, 0.0, -1.0, 0.0, 0.0, -1.0, 0.0, 0.9901, -0.1402, 0.0, 0.9901, -0.1402, 0.0, 0.9901, -0.1402, 0.0, 0.0, 1.0, 0.0, -5.021e-07, 1.0, 0.0, -4.02e-07, 1.0, 0.0, 7.965e-07, -1.0, 0.0, 8.458e-07, -1.0, 0.0, 6.932e-07, -1.0, 0.0, -2.775e-06, -1.0, 0.0, -2.492e-06, -1.0, 0.0, -1.87e-06, -1.0, 0.0, 0.0, -1.0, 0.0, 0.0, -1.0, 0.0, 0.0, -1.0, 0.0, -1.518e-06, -1.0, 0.0, -1.518e-06, -1.0, 0.0, -2.492e-06, -1.0, 0.0, 0.8325, -0.5541, 0.0, 0.8732, -0.4874, 0.0, 0.7071, -0.7071, 0.0, 0.7071, -0.7071, 0.0, 0.7071, -0.7071, 0.0, 0.7071, -0.7071, 0.0, 0.0, -1.0, 0.0, 0.0, -1.0, 0.0, 0.0, -1.0, 0.0, -0.9695, 0.2449, 0.0, -0.9695, 0.2449, 0.0, -0.9695, 0.2449, 0.0, 0.9684, -0.2494, 0.0, 0.9684, -0.2494, 0.0, 0.9684, -0.2494, 0.0, 0.1396, 0.3137, -0.9392, 0.1695, 0.4218, -0.8907, 0.1846, 0.4112, -0.8927, 0.2504, 0.1796, -0.9513, 0.2785, 0.1735, -0.9446, 0.2931, 0.1277, -0.9475, 0.2407, 0.3056, -0.9212, 0.2861, 0.3234, -0.902, 0.297, 0.1851, -0.9368, 0.1124, 0.1773, -0.9777, 0.1102, 0.1776, -0.9779, 0.1294, 0.1772, -0.9756, 0.1977, 0.1765, -0.9642, 0.1989, 0.1744, -0.9644, 0.1396, 0.3137, -0.9392, 0.2309, 0.4262, -0.8746, 0.2733, 0.4278, -0.8615, 0.2861, 0.3234, -0.902, 0.1102, 0.1776, -0.9779, 0.1073, 0.27, -0.9569, 0.1396, 0.3137, -0.9392, 0.2492, 0.1859, -0.9505, 0.1977, 0.1765, -0.9642, 0.1924, 0.1856, -0.9636, 0.1912, 0.1877, -0.9634, 0.1912, 0.1877, -0.9634, 0.1931, 0.1843, -0.9637, 0.1989, 0.1744, -0.9644, 0.1924, 0.1856, -0.9636, 0.1977, 0.1765, -0.9642, 0.9955, -0.09499, 0.0, 0.9955, -0.09499, 0.0, 0.9955, -0.09499, 0.0, -0.9695, 0.2449, 0.0, -0.9695, 0.2449, 0.0, -0.9695, 0.2449, 0.0, -0.7071, 0.7071, 0.0, -0.7071, 0.7071, 0.0, -0.7071, 0.7071, 0.0, 0.9519, -0.3065, 0.0, 0.9519, -0.3065, 0.0, 0.8732, -0.4874, 0.0, -5.021e-07, 1.0, 0.0, 3.804e-06, 1.0, 0.0, 2.71e-06, 1.0, 0.0, 0.0, -1.0, 0.0, 0.0, -1.0, 0.0, 3.937e-07, -1.0, 0.0, -0.8364, 0.5481, 0.0, -0.7071, 0.7071, 0.0, -0.7071, 0.7071, 0.0, 1.809e-06, 1.0, 0.0, -2.092e-07, 1.0, 0.0, 2.459e-07, 1.0, 0.0, -0.9518, 0.3066, 0.0, -0.8364, 0.5481, 0.0, -0.8693, 0.4943, 0.0, -0.7071, 0.7071, 0.0, -0.7071, 0.7071, 0.0, -0.7071, 0.7071, 0.0, 2.092e-07, 1.0, 0.0, -2.459e-07, 1.0, 0.0, 7.014e-07, 1.0, 0.0, 0.7071, 0.7071, 0.0, 0.7071, 0.7071, 0.0, 0.7071, 0.7071, 0.0, -7.566e-07, -1.0, 0.0, 1.87e-06, -1.0, 0.0, 1.148e-06, -1.0, 0.0, -8.458e-07, -1.0, 0.0, -3.937e-07, -1.0, 0.0, -5.498e-07, -1.0, 0.0, -3.804e-06, 1.0, 0.0, -2.71e-06, 1.0, 0.0, -4.187e-06, 1.0, 0.0, -0.9955, -0.09497, 0.0, -0.9955, -0.09499, 0.0, -0.9955, -0.09498, 0.0, 2.981e-07, 1.0, 0.0, 7.014e-07, 1.0, 0.0, -7.854e-07, 1.0, 0.0, -2.905e-06, 1.0, 0.0, -4.187e-06, 1.0, 0.0, 3.705e-07, 1.0, 0.0, 0.0, -1.0, 0.0, 0.0, -1.0, 0.0, 0.0, -1.0, 0.0, -0.9901, -0.1402, 0.0, -0.9901, -0.1402, 0.0, -0.9901, -0.1402, 0.0, 0.0, 1.0, 0.0, 0.0, 1.0, 0.0, 4.02e-07, 1.0, 0.0, -6.932e-07, -1.0, 0.0, -8.458e-07, -1.0, 0.0, -7.965e-07, -1.0, 0.0, 1.87e-06, -1.0, 0.0, 2.492e-06, -1.0, 0.0, 2.775e-06, -1.0, 0.0, 0.0, -1.0, 0.0, 0.0, -1.0, 0.0, 0.0, -1.0, 0.0, 2.492e-06, -1.0, 0.0, 1.518e-06, -1.0, 0.0, 1.518e-06, -1.0, 0.0, -0.7071, -0.7071, 0.0, -0.8732, -0.4874, 0.0, -0.8325, -0.5541, 0.0, -0.7071, -0.7071, 0.0, -0.7071, -0.7071, 0.0, -0.7071, -0.7071, 0.0, 0.0, -1.0, 0.0, 0.0, -1.0, 0.0, 0.0, -1.0, 0.0, 0.9695, 0.2449, 0.0, 0.9695, 0.2449, 0.0, 0.9695, 0.2449, 0.0, -0.9684, -0.2494, 0.0, -0.9684, -0.2494, 0.0, -0.9684, -0.2494, 0.0, -0.1846, 0.4112, -0.8927, -0.1695, 0.4218, -0.8907, -0.1396, 0.3137, -0.9392, -0.2504, 0.1796, -0.9513, -0.2492, 0.1859, -0.9505, -0.2931, 0.1277, -0.9475, -0.2407, 0.3056, -0.9212, -0.2432, 0.1861, -0.952, -0.297, 0.1851, -0.9368, -0.1124, 0.1773, -0.9777, -0.1129, 0.1769, -0.9777, -0.1294, 0.1772, -0.9756, -0.1977, 0.1765, -0.9642, -0.2407, 0.3056, -0.9212, -0.1396, 0.3137, -0.9392, -0.2309, 0.4262, -0.8746, -0.2407, 0.3056, -0.9212, -0.2861, 0.3234, -0.902, -0.1396, 0.3137, -0.9392, -0.1073, 0.27, -0.9569, -0.1102, 0.1776, -0.9779, -0.2492, 0.1859, -0.9505, -0.2504, 0.1796, -0.9513, -0.1924, 0.1856, -0.9636, -0.1931, 0.1843, -0.9637, -0.1912, 0.1877, -0.9634, -0.1912, 0.1877, -0.9634, -0.1977, 0.1765, -0.9642, -0.1924, 0.1856, -0.9636, -0.1989, 0.1744, -0.9644, -0.9955, -0.09499, 0.0, -0.9955, -0.09499, 0.0, -0.9955, -0.09499, 0.0, 0.9695, 0.2449, 0.0, 0.9695, 0.2449, 0.0, 0.9695, 0.2449, 0.0, 0.7071, 0.7071, 0.0, 0.7071, 0.7071, 0.0, 0.7071, 0.7071, 0.0, -0.8732, -0.4874, 0.0, -0.9519, -0.3065, 0.0, -0.9519, -0.3065, 0.0, 5.021e-07, 1.0, 0.0, 4.02e-07, 1.0, 0.0, -2.71e-06, 1.0, 0.0, -3.937e-07, -1.0, 0.0, 0.0, -1.0, 0.0, 0.0, -1.0, 0.0, 0.8364, 0.5481, 0.0, 0.8693, 0.4943, 0.0, 0.7071, 0.7071, 0.0, -1.809e-06, 1.0, 0.0, -1.809e-06, 1.0, 0.0, -2.459e-07, 1.0, 0.0, 0.9518, 0.3066, 0.0, 0.9518, 0.3066, 0.0, 0.8693, 0.4943, 0.0, 0.7071, 0.7071, 0.0, 0.7071, 0.7071, 0.0, 0.7071, 0.7071, 0.0])] * 3)])

# ---- objects
ob_body_001 = bpy.data.objects.new('Body.001', me_plane_001)

# ---- transforms, parenting, visibility, modifiers, constraints
ob_body_001.location = (0.0, 0.0, 0.0)
ob_body_001.rotation_euler = (1.571, -0.0, 0.0)
ob_body_001.scale = (0.01, 0.01, 0.01)
ob_body_001.color = (0.8, 0.8, 0.8, 1.0)
ob_body_001.lineart.crease_threshold = 0.0

# ---- collection membership
col_collection_001.objects.link(ob_body_001)

# ---- scene / render settings (as saved in the file)
scene.frame_start = 1; scene.frame_end = 250; scene.frame_set(1)
scene.render.engine = 'BLENDER_EEVEE_NEXT'
scene.cycles.use_denoising = False
scene.cycles.samples = 128
scene.cycles.sampling_pattern = 'TABULATED_SOBOL'
scene.cycles.use_adaptive_sampling = False
scene.cycles.use_light_tree = False
scene.view_settings.view_transform = 'Filmic'
bpy.context.view_layer.update()

# ---- added for rendering (the .blend has no active camera and no usable light): camera, sun
cam_auto = bpy.data.cameras.new('AutoCamera')
cam_auto.lens = 50.0
cam_auto.sensor_width = 36.0
cam_auto.clip_end = 1000.0
ob_auto_camera = bpy.data.objects.new('AutoCamera', cam_auto)
scene.collection.objects.link(ob_auto_camera)
ob_auto_camera.location = (1.2303, 0.645837, 1.84696)
ob_auto_camera.rotation_euler = (1.09748, -7.21219e-08, 0.694738)
scene.camera = ob_auto_camera
light_auto_sun = bpy.data.lights.new('AutoSun', 'SUN')
light_auto_sun.energy = 3.0
light_auto_sun.angle = 0.0523599
ob_auto_sun = bpy.data.objects.new('AutoSun', light_auto_sun)
scene.collection.objects.link(ob_auto_sun)
ob_auto_sun.rotation_euler = (0.872665, 0.174533, 0.523599)
bpy.context.view_layer.update()
